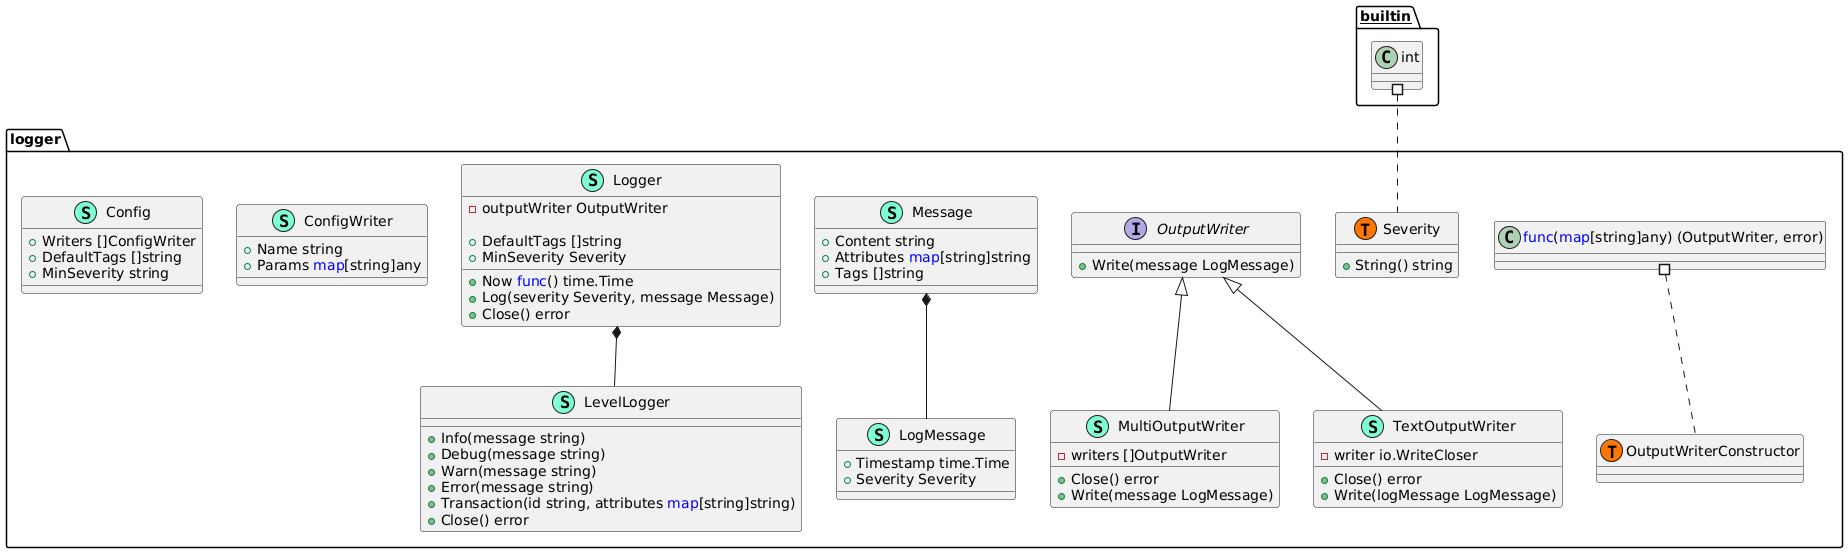

The diagram above was rendered by PlantUML. Its source (embedded in the PNG):
@startuml
namespace logger {
    class Config << (S,Aquamarine) >> {
        + Writers []ConfigWriter
        + DefaultTags []string
        + MinSeverity string

    }
    class ConfigWriter << (S,Aquamarine) >> {
        + Name string
        + Params <font color=blue>map</font>[string]any

    }
    class LevelLogger << (S,Aquamarine) >> {
        + Info(message string) 
        + Debug(message string) 
        + Warn(message string) 
        + Error(message string) 
        + Transaction(id string, attributes <font color=blue>map</font>[string]string) 
        + Close() error

    }
    class LogMessage << (S,Aquamarine) >> {
        + Timestamp time.Time
        + Severity Severity

    }
    class Logger << (S,Aquamarine) >> {
        - outputWriter OutputWriter

        + Now <font color=blue>func</font>() time.Time
        + DefaultTags []string
        + MinSeverity Severity

        + Log(severity Severity, message Message) 
        + Close() error

    }
    class Message << (S,Aquamarine) >> {
        + Content string
        + Attributes <font color=blue>map</font>[string]string
        + Tags []string

    }
    class MultiOutputWriter << (S,Aquamarine) >> {
        - writers []OutputWriter

        + Close() error
        + Write(message LogMessage) 

    }
    interface OutputWriter  {
        + Write(message LogMessage) 

    }
    class Severity << (S,Aquamarine) >> {
        + String() string

    }
    class TextOutputWriter << (S,Aquamarine) >> {
        - writer io.WriteCloser

        + Close() error
        + Write(logMessage LogMessage) 

    }
    class logger.OutputWriterConstructor << (T, #FF7700) >>  {
    }
    class logger.Severity << (T, #FF7700) >>  {
    }
}
"logger.Logger" *-- "logger.LevelLogger"
"logger.Message" *-- "logger.LogMessage"

"logger.OutputWriter" <|-- "logger.MultiOutputWriter"
"logger.OutputWriter" <|-- "logger.TextOutputWriter"

"__builtin__.int" #.. "logger.Severity"
"logger.<font color=blue>func</font>(<font color=blue>map</font>[string]any) (OutputWriter, error)" #.. "logger.OutputWriterConstructor"
@enduml